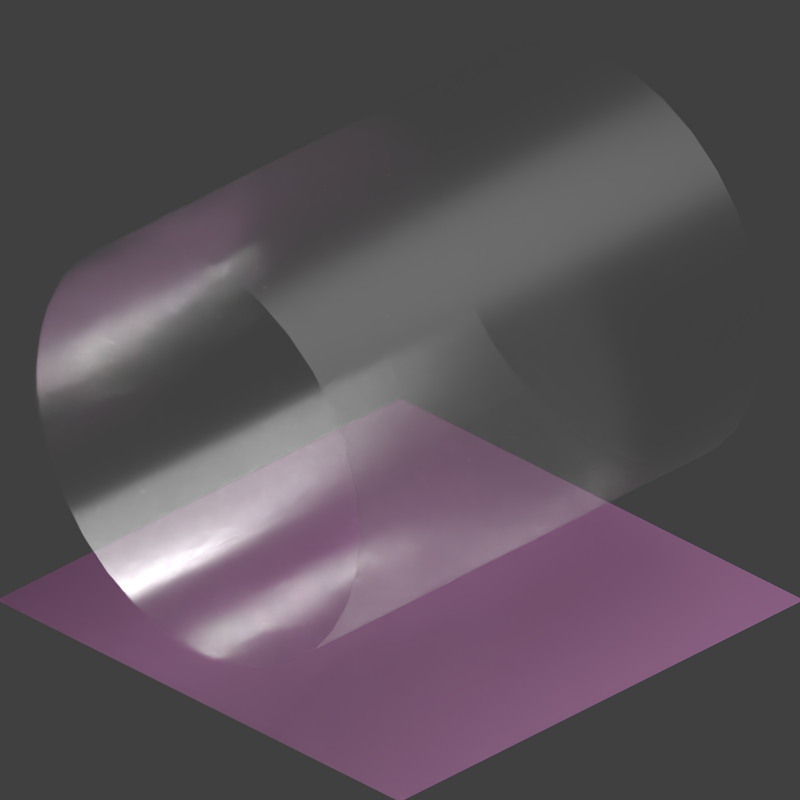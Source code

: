 # Source: transport.blend  (saved by Blender 2.80.75; exported with 4.5.12 LTS)
import bpy
from mathutils import Matrix  # noqa: F401  (used for matrix-valued properties, if any)

bpy.ops.wm.read_factory_settings(use_empty=True)
scene = bpy.context.scene
scene.name = 'Scene'

# ---- collections
col_collection_1 = bpy.data.collections.new('Collection 1'); scene.collection.children.link(col_collection_1)

# ---- materials (node trees are filled in below, after node groups)
mat_floor_panel = bpy.data.materials.new('floor_panel')
mat_material = bpy.data.materials.new('Material')
mat_glass = bpy.data.materials.new('Glass')
mat_glass_002 = bpy.data.materials.new('Glass.002')

# ---- material node trees
mat_floor_panel.use_nodes = True; mat_floor_panel.node_tree.nodes.clear()
_N = mat_floor_panel.node_tree.nodes; _L = mat_floor_panel.node_tree.links
n0 = _N.new('ShaderNodeOutputMaterial'); n0.name = 'Material Output'; n0.location = (300, 300)
n1 = _N.new('ShaderNodeBsdfPrincipled'); n1.name = 'Principled BSDF'; n1.location = (10, 300)
n1.distribution = 'GGX'
n1.subsurface_method = 'BURLEY'
n1.inputs[3].default_value = 1.45
n1.inputs[27].default_value = (0.0, 0.0, 0.0, 1.0)
n1.inputs[28].default_value = 1.0
n2 = _N.new('ShaderNodeTexNoise'); n2.name = 'Noise Texture'; n2.location = (-280, 280)
_L.new(n1.outputs[0], n0.inputs[0])
_L.new(n2.outputs[1], n1.inputs[0])
n0.is_active_output = True
mat_material.use_nodes = True; mat_material.node_tree.nodes.clear()
_N = mat_material.node_tree.nodes; _L = mat_material.node_tree.links
n0 = _N.new('ShaderNodeOutputMaterial'); n0.name = 'Material Output'; n0.location = (300, 300)
n1 = _N.new('ShaderNodeBsdfPrincipled'); n1.name = 'Principled BSDF'; n1.location = (10, 300)
n1.distribution = 'GGX'
n1.subsurface_method = 'BURLEY'
n1.inputs[0].default_value = (0.1323, 0.05325, 0.115, 1.0)
n1.inputs[1].default_value = 0.6083
n1.inputs[2].default_value = 0.525
n1.inputs[3].default_value = 1.45
n1.inputs[13].default_value = 0.725
n1.inputs[27].default_value = (0.0, 0.0, 0.0, 1.0)
n1.inputs[28].default_value = 1.0
_L.new(n1.outputs[0], n0.inputs[0])
n0.is_active_output = True
mat_glass.use_nodes = True; mat_glass.node_tree.nodes.clear()
_N = mat_glass.node_tree.nodes; _L = mat_glass.node_tree.links
n0 = _N.new('ShaderNodeOutputMaterial'); n0.name = 'Material Output'; n0.location = (300, 300)
n1 = _N.new('ShaderNodeBsdfPrincipled'); n1.name = 'Principled BSDF'; n1.location = (10, 300)
n1.distribution = 'GGX'
n1.subsurface_method = 'BURLEY'
n1.inputs[2].default_value = 0.3522
n1.inputs[3].default_value = 1.45
n1.inputs[4].default_value = 0.1652
n1.inputs[13].default_value = 0.0
n1.inputs[18].default_value = 1.0
n1.inputs[27].default_value = (0.0, 0.0, 0.0, 1.0)
n1.inputs[28].default_value = 1.0
_L.new(n1.outputs[0], n0.inputs[0])
n0.is_active_output = True
mat_glass_002.use_nodes = True; mat_glass_002.node_tree.nodes.clear()
_N = mat_glass_002.node_tree.nodes; _L = mat_glass_002.node_tree.links
n0 = _N.new('ShaderNodeOutputMaterial'); n0.name = 'Material Output'; n0.location = (300, 300)
n1 = _N.new('ShaderNodeBsdfPrincipled'); n1.name = 'Principled BSDF'; n1.location = (10, 300)
n1.distribution = 'GGX'
n1.subsurface_method = 'BURLEY'
n1.inputs[2].default_value = 0.187
n1.inputs[3].default_value = 1.45
n1.inputs[4].default_value = 0.1652
n1.inputs[13].default_value = 0.0
n1.inputs[18].default_value = 1.0
n1.inputs[27].default_value = (0.0, 0.0, 0.0, 1.0)
n1.inputs[28].default_value = 1.0
_L.new(n1.outputs[0], n0.inputs[0])
n0.is_active_output = True

# ---- world
world_world = bpy.data.worlds.new('World'); scene.world = world_world
world_world.color = (0.05088, 0.05088, 0.05088)
world_world.use_sun_shadow = False
world_world.sun_shadow_jitter_overblur = 0.0
world_world.cycles.sampling_method = 'MANUAL'

# ---- cameras
cam_camera = bpy.data.cameras.new('Camera')
cam_camera.type = 'ORTHO'
cam_camera.lens = 29.2
cam_camera.ortho_scale = 14.0

# ---- lights
light_area = bpy.data.lights.new('Area', 'AREA')
light_area.transmission_factor = 0.0
light_area.energy = 2.356e+04
light_area.shadow_soft_size = 20.0
light_area.shadow_maximum_resolution = 0.006
light_area.use_absolute_resolution = True
light_area.size = 20.0
light_area.size_y = 1.0

# ---- meshes
me_cube = bpy.data.meshes.new('Cube')
me_cube.from_pydata([(-5.0, -5.0, -5.0), (-5.0, -5.0, 5.0), (-5.0, 5.0, -5.0), (-5.0, 5.0, 5.0), (5.0, -5.0, -5.0), (5.0, -5.0, 5.0), (5.0, 5.0, -5.0), (5.0, 5.0, 5.0)], [], [(0, 1, 3, 2), (2, 3, 7, 6), (6, 7, 5, 4), (4, 5, 1, 0), (2, 6, 4, 0), (7, 3, 1, 5)])
_uv = me_cube.uv_layers.new(name='UVMap')
_uv.uv.foreach_set('vector', [0.375, 0.0, 0.625, 0.0, 0.625, 0.25, 0.375, 0.25, 0.375, 0.25, 0.625, 0.25, 0.625, 0.5, 0.375, 0.5, 0.375, 0.5, 0.625, 0.5, 0.625, 0.75, 0.375, 0.75, 0.375, 0.75, 0.625, 0.75, 0.625, 1.0, 0.375, 1.0, 0.125, 0.5, 0.375, 0.5, 0.375, 0.75, 0.125, 0.75, 0.625, 0.5, 0.875, 0.5, 0.875, 0.75, 0.625, 0.75])
me_cube.materials.append(mat_floor_panel)
me_cube.use_remesh_preserve_volume = False
me_cube.use_remesh_preserve_attributes = False
me_cube.use_mirror_vertex_groups = False
me_cube.update()
me_plane = bpy.data.meshes.new('Plane')
me_plane.from_pydata([(-5.0, -5.0, 0.0), (5.0, -5.0, 0.0), (-5.0, 5.0, 0.0), (5.0, 5.0, 0.0)], [], [(0, 1, 3, 2)])
_uv = me_plane.uv_layers.new(name='UVMap')
_uv.uv.foreach_set('vector', [0.0, 0.0, 1.0, 0.0, 1.0, 1.0, 0.0, 1.0])
me_plane.materials.append(mat_material)
me_plane.use_remesh_preserve_volume = False
me_plane.use_remesh_preserve_attributes = False
me_plane.use_mirror_vertex_groups = False
me_plane.update()
me_cylinder = bpy.data.meshes.new('Cylinder')
me_cylinder.from_pydata([(0.0, 4.0, -5.0), (0.0, 4.0, 5.0), (0.7804, 3.923, -5.0), (0.7804, 3.923, 5.0), (1.531, 3.696, -5.0), (1.531, 3.696, 5.0), (2.222, 3.326, -5.0), (2.222, 3.326, 5.0), (2.828, 2.828, -5.0), (2.828, 2.828, 5.0), (3.326, 2.222, -5.0), (3.326, 2.222, 5.0), (3.696, 1.531, -5.0), (3.696, 1.531, 5.0), (3.923, 0.7804, -5.0), (3.923, 0.7804, 5.0), (4.0, 3.02e-07, -5.0), (4.0, 3.02e-07, 5.0), (3.923, -0.7804, -5.0), (3.923, -0.7804, 5.0), (3.696, -1.531, -5.0), (3.696, -1.531, 5.0), (3.326, -2.222, -5.0), (3.326, -2.222, 5.0), (2.828, -2.828, -5.0), (2.828, -2.828, 5.0), (-2.222, 3.326, -5.0), (-2.222, 3.326, 5.0), (-1.531, 3.696, -5.0), (-1.531, 3.696, 5.0), (-0.7804, 3.923, -5.0), (-0.7804, 3.923, 5.0)], [], [(0, 1, 3, 2), (2, 3, 5, 4), (4, 5, 7, 6), (6, 7, 9, 8), (8, 9, 11, 10), (10, 11, 13, 12), (12, 13, 15, 14), (14, 15, 17, 16), (16, 17, 19, 18), (18, 19, 21, 20), (20, 21, 23, 22), (22, 23, 25, 24), (26, 27, 29, 28), (28, 29, 31, 30), (30, 31, 1, 0)])
me_cylinder.polygons.foreach_set('use_smooth', [True] * 15)
_uv = me_cylinder.uv_layers.new(name='UVMap')
_uv.uv.foreach_set('vector', [1.0, 0.0, 1.0, 1.0, 0.9688, 1.0, 0.9688, 0.0, 0.9688, 0.0, 0.9688, 1.0, 0.9375, 1.0, 0.9375, 0.0, 0.9375, 0.0, 0.9375, 1.0, 0.9062, 1.0, 0.9062, 0.0, 0.9062, 0.0, 0.9062, 1.0, 0.875, 1.0, 0.875, 0.0, 0.875, 0.0, 0.875, 1.0, 0.8438, 1.0, 0.8438, 0.0, 0.8438, 0.0, 0.8438, 1.0, 0.8125, 1.0, 0.8125, 0.0, 0.8125, 0.0, 0.8125, 1.0, 0.7812, 1.0, 0.7812, 0.0, 0.7812, 0.0, 0.7812, 1.0, 0.75, 1.0, 0.75, 0.0, 0.75, 0.0, 0.75, 1.0, 0.7188, 1.0, 0.7188, 0.0, 0.7188, 0.0, 0.7188, 1.0, 0.6875, 1.0, 0.6875, 0.0, 0.6875, 0.0, 0.6875, 1.0, 0.6562, 1.0, 0.6562, 0.0, 0.6562, 0.0, 0.6562, 1.0, 0.625, 1.0, 0.625, 0.0, 0.09375, 0.0, 0.09375, 1.0, 0.0625, 1.0, 0.0625, 0.0, 0.0625, 0.0, 0.0625, 1.0, 0.03125, 1.0, 0.03125, 0.0, 0.03125, 0.0, 0.03125, 1.0, 0.0, 1.0, 0.0, 0.0])
me_cylinder.materials.append(mat_glass)
me_cylinder.use_remesh_preserve_volume = False
me_cylinder.use_remesh_preserve_attributes = False
me_cylinder.use_mirror_vertex_groups = False
me_cylinder.update()
me_cylinder_002 = bpy.data.meshes.new('Cylinder.002')
me_cylinder_002.from_pydata([(2.828, -2.828, -5.0), (2.828, -2.828, 5.0), (2.222, -3.326, -5.0), (2.222, -3.326, 5.0), (1.531, -3.696, -5.0), (1.531, -3.696, 5.0), (0.7804, -3.923, -5.0), (0.7804, -3.923, 5.0), (-1.303e-06, -4.0, -5.0), (-1.303e-06, -4.0, 5.0), (-0.7804, -3.923, -5.0), (-0.7804, -3.923, 5.0), (-1.531, -3.696, -5.0), (-1.531, -3.696, 5.0), (-2.222, -3.326, -5.0), (-2.222, -3.326, 5.0), (-2.828, -2.828, -5.0), (-2.828, -2.828, 5.0), (-3.326, -2.222, -5.0), (-3.326, -2.222, 5.0), (-3.696, -1.531, -5.0), (-3.696, -1.531, 5.0), (-3.923, -0.7804, -5.0), (-3.923, -0.7804, 5.0), (-4.0, 3.862e-06, -5.0), (-4.0, 3.862e-06, 5.0), (-3.923, 0.7804, -5.0), (-3.923, 0.7804, 5.0), (-3.696, 1.531, -5.0), (-3.696, 1.531, 5.0), (-3.326, 2.222, -5.0), (-3.326, 2.222, 5.0), (-2.828, 2.828, -5.0), (-2.828, 2.828, 5.0), (-2.222, 3.326, -5.0), (-2.222, 3.326, 5.0)], [], [(0, 1, 3, 2), (2, 3, 5, 4), (4, 5, 7, 6), (6, 7, 9, 8), (8, 9, 11, 10), (10, 11, 13, 12), (12, 13, 15, 14), (14, 15, 17, 16), (16, 17, 19, 18), (18, 19, 21, 20), (20, 21, 23, 22), (22, 23, 25, 24), (24, 25, 27, 26), (26, 27, 29, 28), (28, 29, 31, 30), (30, 31, 33, 32), (32, 33, 35, 34)])
me_cylinder_002.polygons.foreach_set('use_smooth', [True] * 17)
_uv = me_cylinder_002.uv_layers.new(name='UVMap')
_uv.uv.foreach_set('vector', [0.625, 0.0, 0.625, 1.0, 0.5938, 1.0, 0.5938, 0.0, 0.5938, 0.0, 0.5938, 1.0, 0.5625, 1.0, 0.5625, 0.0, 0.5625, 0.0, 0.5625, 1.0, 0.5312, 1.0, 0.5312, 0.0, 0.5312, 0.0, 0.5312, 1.0, 0.5, 1.0, 0.5, 0.0, 0.5, 0.0, 0.5, 1.0, 0.4688, 1.0, 0.4688, 0.0, 0.4688, 0.0, 0.4688, 1.0, 0.4375, 1.0, 0.4375, 0.0, 0.4375, 0.0, 0.4375, 1.0, 0.4062, 1.0, 0.4062, 0.0, 0.4062, 0.0, 0.4062, 1.0, 0.375, 1.0, 0.375, 0.0, 0.375, 0.0, 0.375, 1.0, 0.3438, 1.0, 0.3438, 0.0, 0.3438, 0.0, 0.3438, 1.0, 0.3125, 1.0, 0.3125, 0.0, 0.3125, 0.0, 0.3125, 1.0, 0.2812, 1.0, 0.2812, 0.0, 0.2812, 0.0, 0.2812, 1.0, 0.25, 1.0, 0.25, 0.0, 0.25, 0.0, 0.25, 1.0, 0.2188, 1.0, 0.2188, 0.0, 0.2188, 0.0, 0.2188, 1.0, 0.1875, 1.0, 0.1875, 0.0, 0.1875, 0.0, 0.1875, 1.0, 0.1562, 1.0, 0.1562, 0.0, 0.1562, 0.0, 0.1562, 1.0, 0.125, 1.0, 0.125, 0.0, 0.125, 0.0, 0.125, 1.0, 0.09375, 1.0, 0.09375, 0.0])
me_cylinder_002.materials.append(mat_glass_002)
me_cylinder_002.use_remesh_preserve_volume = False
me_cylinder_002.use_remesh_preserve_attributes = False
me_cylinder_002.use_mirror_vertex_groups = False
me_cylinder_002.update()

# ---- objects
ob_camera = bpy.data.objects.new('Camera', cam_camera)
ob_cube = bpy.data.objects.new('Cube', me_cube)
ob_plane = bpy.data.objects.new('Plane', me_plane)
ob_area = bpy.data.objects.new('Area', light_area)
ob_empty = bpy.data.objects.new('Empty', None)
ob_cylinderfront = bpy.data.objects.new('CylinderFront', me_cylinder)
ob_cylinderback = bpy.data.objects.new('CylinderBack', me_cylinder_002)

# ---- transforms, parenting, visibility, modifiers, constraints
ob_camera.location = (10.0, -10.0, 12.21)
ob_camera.rotation_euler = (1.047, 0.0, 0.7854)
ob_camera.scale = (1.0, 1.0, 1.0)
ob_camera.lineart.crease_threshold = 0.0
ob_cube.location = (0.0, 0.0, 0.0)
ob_cube.hide_render = True
ob_cube.show_wire = True
ob_cube.display.show_shadows = False
ob_cube.lineart.crease_threshold = 0.0
ob_plane.parent = ob_empty
ob_plane.location = (0.0, 0.0, 0.0)
ob_plane.lineart.crease_threshold = 0.0
ob_area.location = (10.0, 10.0, 25.0)
ob_area.rotation_euler = (-0.3451, 0.5444, 0.2198)
ob_area.lineart.crease_threshold = 0.0
ob_empty.location = (0.0, 0.0, 0.0)
ob_empty.empty_display_type = 'CUBE'
ob_empty.empty_display_size = 5.0
ob_empty.lineart.crease_threshold = 0.0
ob_cylinderfront.location = (0.0, 0.0, 5.0)
ob_cylinderfront.rotation_euler = (1.571, 0.0, 0.0)
ob_cylinderfront.lineart.crease_threshold = 0.0
ob_cylinderback.location = (0.0, 0.0, 5.0)
ob_cylinderback.rotation_euler = (1.571, 0.0, 0.0)
ob_cylinderback.lineart.crease_threshold = 0.0

# ---- collection membership
scene.collection.objects.link(ob_camera)
scene.collection.objects.link(ob_cube)
scene.collection.objects.link(ob_plane)
scene.collection.objects.link(ob_area)
scene.collection.objects.link(ob_empty)
scene.collection.objects.link(ob_cylinderfront)
scene.collection.objects.link(ob_cylinderback)

# ---- scene / render settings (as saved in the file)
scene.camera = ob_camera
scene.frame_start = 0; scene.frame_end = 19; scene.frame_set(0)
scene.render.engine = 'CYCLES'
scene.render.resolution_x = 128
scene.render.resolution_y = 128
scene.render.dither_intensity = 0.0
scene.render.filter_size = 0.0
scene.render.film_transparent = True
scene.cycles.use_denoising = False
scene.cycles.samples = 256
scene.cycles.sampling_pattern = 'TABULATED_SOBOL'
scene.cycles.use_adaptive_sampling = False
scene.cycles.use_light_tree = False
scene.cycles.blur_glossy = 0.0
scene.cycles.filter_width = 0.01
scene.cycles.sample_clamp_indirect = 0.0
scene.eevee.taa_render_samples = 200
scene.view_settings.view_transform = 'Standard'
scene.unit_settings.scale_length = 0.001
bpy.context.view_layer.update()
